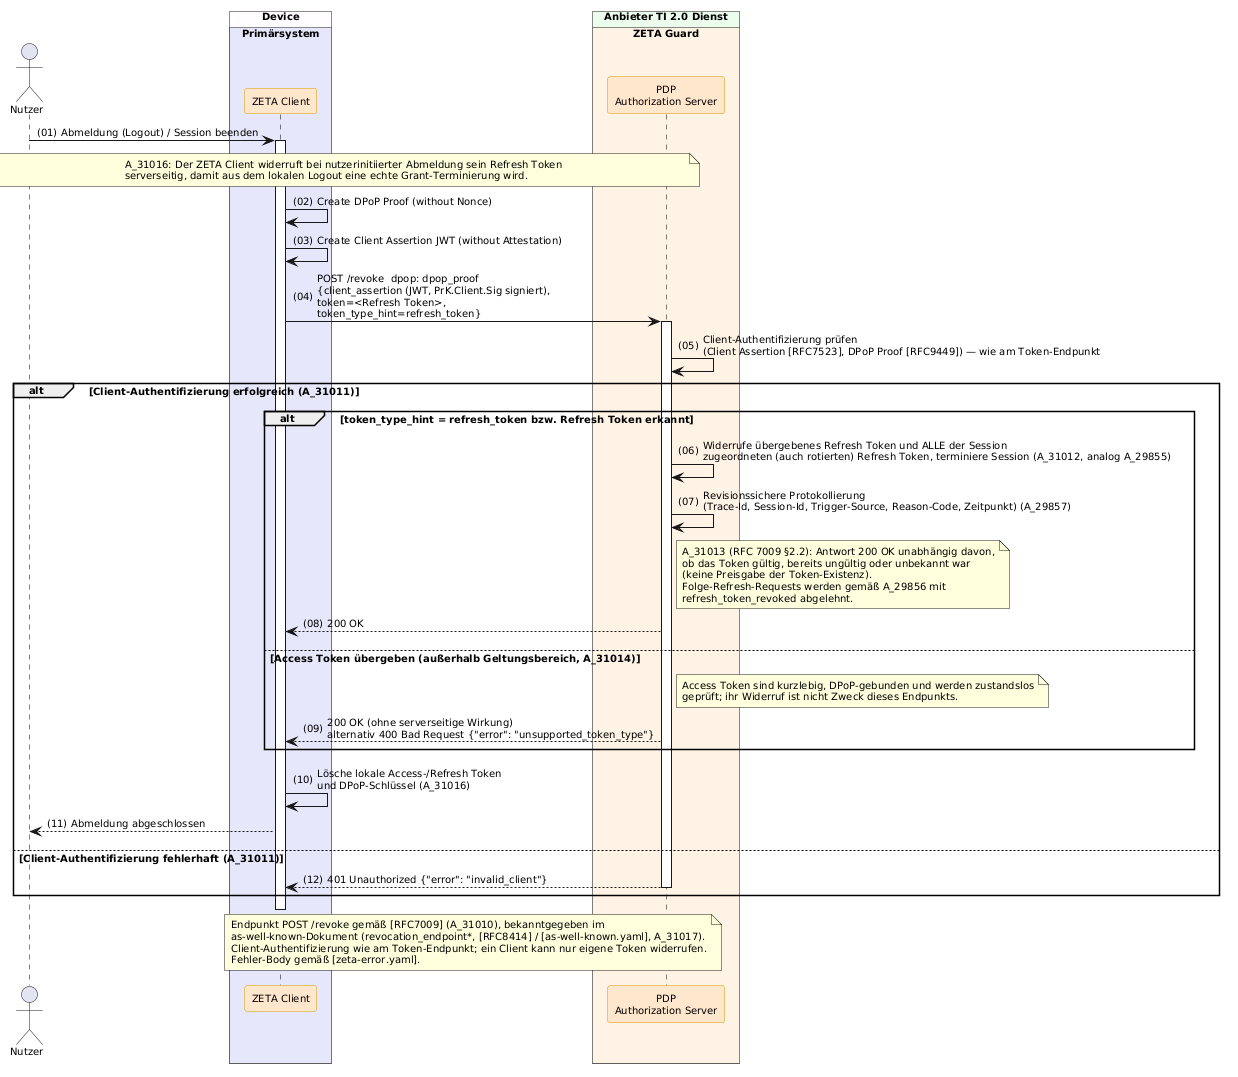

The diagram above was rendered by PlantUML. Its source (embedded in the PNG):
@startuml "Abb-ZETA-Token-Revocation"
!include ../puml-layout.txt


' title Token Revocation (RFC 7009)

!pragma teoz true

actor User as "Nutzer"

box "Device" DEVICE_COLOR
  box "Primärsystem" PRIMAERSYSTEM_COLOR
    participant Client as "ZETA Client" <<zeta>>
  end box
end box

box "Anbieter TI 2.0 Dienst" PROVIDER_COLOR
  box "ZETA Guard" ZETA_GUARD_COLOR
    participant AuthS as "PDP\nAuthorization Server" <<zeta>>
  end box
end box

User -> Client++: Abmeldung (Logout) / Session beenden
note over User, AuthS
  A_31016: Der ZETA Client widerruft bei nutzerinitiierter Abmeldung sein Refresh Token
  serverseitig, damit aus dem lokalen Logout eine echte Grant-Terminierung wird.
end note

Client -> Client : Create DPoP Proof (without Nonce)
Client -> Client : Create Client Assertion JWT (without Attestation)
Client -> AuthS++: POST /revoke  dpop: dpop_proof\n{client_assertion (JWT, PrK.Client.Sig signiert),\ntoken=<Refresh Token>,\ntoken_type_hint=refresh_token}

AuthS -> AuthS : Client-Authentifizierung prüfen\n(Client Assertion [RFC7523], DPoP Proof [RFC9449]) — wie am Token-Endpunkt

alt Client-Authentifizierung erfolgreich (A_31011)
  alt token_type_hint = refresh_token bzw. Refresh Token erkannt
    AuthS -> AuthS: Widerrufe übergebenes Refresh Token und ALLE der Session\nzugeordneten (auch rotierten) Refresh Token, terminiere Session (A_31012, analog A_29855)
    AuthS -> AuthS: Revisionssichere Protokollierung\n(Trace-Id, Session-Id, Trigger-Source, Reason-Code, Zeitpunkt) (A_29857)
    note right of AuthS
      A_31013 (RFC 7009 §2.2): Antwort 200 OK unabhängig davon,
      ob das Token gültig, bereits ungültig oder unbekannt war
      (keine Preisgabe der Token-Existenz).
      Folge-Refresh-Requests werden gemäß A_29856 mit
      refresh_token_revoked abgelehnt.
    end note
    AuthS --> Client: 200 OK
  else Access Token übergeben (außerhalb Geltungsbereich, A_31014)
    note right of AuthS
      Access Token sind kurzlebig, DPoP-gebunden und werden zustandslos
      geprüft; ihr Widerruf ist nicht Zweck dieses Endpunkts.
    end note
    AuthS --> Client: 200 OK (ohne serverseitige Wirkung)\nalternativ 400 Bad Request {"error": "unsupported_token_type"}
  end
  Client -> Client: Lösche lokale Access-/Refresh Token\nund DPoP-Schlüssel (A_31016)
  Client --> User: Abmeldung abgeschlossen
else Client-Authentifizierung fehlerhaft (A_31011)
  AuthS --> Client--: 401 Unauthorized {"error": "invalid_client"}
end alt

deactivate Client

note over AuthS, Client
  Endpunkt POST /revoke gemäß [RFC7009] (A_31010), bekanntgegeben im
  as-well-known-Dokument (revocation_endpoint*, [RFC8414] / [as-well-known.yaml], A_31017).
  Client-Authentifizierung wie am Token-Endpunkt; ein Client kann nur eigene Token widerrufen.
  Fehler-Body gemäß [zeta-error.yaml].
end note

@enduml